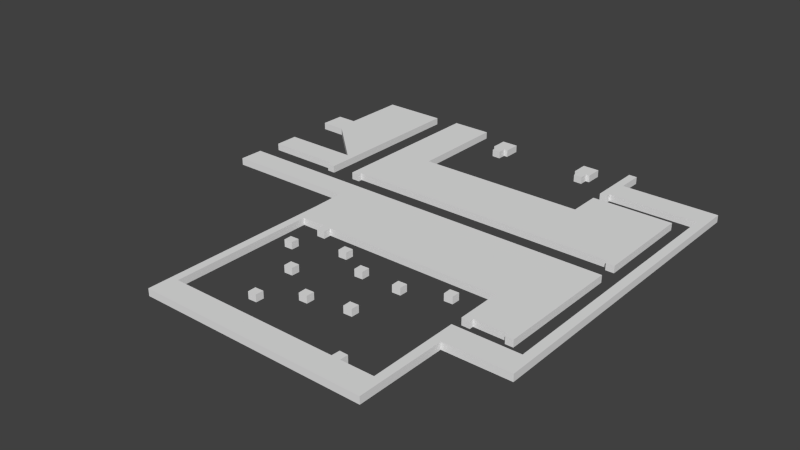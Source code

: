 # Source: Lvl1_D1_9_exp.blend  (saved by Blender 2.74.0; exported with 4.5.12 LTS)
import bpy
from mathutils import Matrix  # noqa: F401  (used for matrix-valued properties, if any)

bpy.ops.wm.read_factory_settings(use_empty=True)
scene = bpy.context.scene
scene.name = 'Scene'

# ---- collections
col_collection_1 = bpy.data.collections.new('Collection 1'); scene.collection.children.link(col_collection_1)

# ---- world
world_world = bpy.data.worlds.new('World'); scene.world = world_world
world_world.color = (0.05088, 0.05088, 0.05088)
world_world.use_sun_shadow = False
world_world.sun_shadow_jitter_overblur = 0.0
world_world.cycles.sampling_method = 'MANUAL'
world_world.cycles.sample_map_resolution = 256

# ---- meshes
me_cube_002 = bpy.data.meshes.new('Cube.002')
me_cube_002.from_pydata([(-52.32, -6.127, -1.0), (-52.32, -6.127, 0.3), (-48.66, -6.148, -1.0), (-48.66, -6.148, 0.3), (-48.63, 5.697, -1.0), (-48.63, 5.697, 0.3), (-36.95, 5.665, -1.0), (-36.95, 5.665, 0.3), (-36.89, -24.6, -1.0), (-36.89, -24.6, 0.3), (-38.36, -24.57, -1.0), (-38.36, -24.57, 0.3), (-38.38, -23.8, -1.0), (-38.38, -23.8, 0.3), (-51.95, -23.74, -1.0), (-51.95, -23.74, 0.3), (-51.97, -19.36, -1.0), (-51.97, -19.36, 0.3), (-38.3, -19.36, -1.0), (-38.3, -19.36, 0.3), (-47.83, -10.58, -1.0), (-47.83, -10.58, 0.3), (-52.4, -10.48, -1.0), (-52.4, -10.48, 0.3), (-32.46, 6.026, -1.0), (-32.46, 6.026, 0.3), (-32.51, -24.51, -1.0), (-32.51, -24.51, 0.3), (-31.01, -24.51, -1.0), (-31.01, -24.51, 0.3), (-31.01, -23.79, -1.0), (-31.01, -23.79, 0.3), (19.07, -23.81, -1.0), (19.07, -23.81, 0.3), (19.09, -24.53, -1.0), (19.09, -24.53, 0.3), (20.61, -24.53, -1.0), (20.61, -24.53, 0.3), (20.53, -6.116, -1.0), (20.53, -6.116, 0.3), (5.821, -6.094, -1.0), (5.821, -6.094, 0.3), (5.843, -11.93, -1.0), (5.843, -11.93, 0.3), (-25.08, -12.0, -1.0), (-25.08, -12.0, 0.3), (-25.12, 5.989, -1.0), (-25.12, 5.989, 0.3), (-52.1, -28.24, -1.0), (-52.1, -28.24, 0.3), (20.58, -28.18, -1.0), (20.58, -28.18, 0.3), (20.49, -51.01, -1.0), (20.49, -51.01, 0.3), (19.09, -51.01, -1.0), (19.09, -51.01, 0.3), (19.09, -50.28, -1.0), (19.09, -50.28, 0.3), (13.19, -50.28, -1.0), (13.19, -50.28, 0.3), (13.21, -51.02, -1.0), (13.21, -51.02, 0.3), (11.72, -51.0, -1.0), (11.72, -51.0, 0.3), (11.69, -42.94, -1.0), (11.69, -42.94, 0.3), (-20.68, -42.97, -1.0), (-20.68, -42.97, 0.3), (-20.67, -44.38, -1.0), (-20.67, -44.38, 0.3), (-22.19, -44.41, -1.0), (-22.19, -44.41, 0.3), (-22.17, -42.89, -1.0), (-22.17, -42.89, 0.3), (-26.58, -42.92, -1.0), (-26.58, -42.92, 0.3), (-26.57, -69.43, -1.0), (-26.57, -69.43, 0.3), (4.25, -69.43, -1.0), (4.25, -69.43, 0.3), (4.337, -67.94, -1.0), (4.337, -67.94, 0.3), (5.855, -67.98, -1.0), (5.855, -67.98, 0.3), (5.824, -69.47, -1.0), (5.824, -69.47, 0.3), (11.67, -69.45, -1.0), (11.67, -69.45, 0.3), (11.7, -53.27, -1.0), (11.7, -53.27, 0.3), (23.43, -53.23, -1.0), (23.43, -53.23, 0.3), (23.45, -3.129, -1.0), (23.45, -3.129, 0.3), (7.268, -3.151, -1.0), (7.268, -3.151, 0.3), (7.268, -3.887, -1.0), (7.268, -3.887, 0.3), (5.841, -3.954, -1.0), (5.841, -3.954, 0.3), (5.841, 6.079, -1.0), (5.841, 6.079, 0.3), (7.335, 6.057, -1.0), (7.335, 6.057, 0.3), (7.335, 1.286, -1.0), (7.335, 1.286, 0.3), (25.02, 1.286, -1.0), (25.02, 1.286, 0.3), (25.06, -57.6, -1.0), (25.06, -57.6, 0.3), (13.27, -57.68, -1.0), (13.27, -57.68, 0.3), (13.12, -73.86, -1.0), (13.12, -73.86, 0.3), (-28.03, -73.74, -1.0), (-28.03, -73.74, 0.3), (-28.03, -38.57, -1.0), (-28.03, -38.57, 0.3), (-28.19, -32.56, -1.0), (-28.19, -32.56, 0.3), (-52.15, -32.71, -1.0), (-52.15, -32.71, 0.3), (7.363, -47.31, -1.0), (7.363, -47.31, 0.3), (5.823, -47.38, -1.0), (5.823, -47.38, 0.3), (5.791, -45.9, -1.0), (5.791, -45.9, 0.3), (7.396, -45.83, -1.0), (7.396, -45.83, 0.3), (-1.494, -59.11, -1.0), (-1.494, -59.11, 0.3), (-3.034, -59.18, -1.0), (-3.034, -59.18, 0.3), (-3.067, -57.7, -1.0), (-3.067, -57.7, 0.3), (-1.461, -57.64, -1.0), (-1.461, -57.64, 0.3), (-8.853, -60.58, -1.0), (-8.853, -60.58, 0.3), (-10.39, -60.65, -1.0), (-10.39, -60.65, 0.3), (-10.43, -59.17, -1.0), (-10.43, -59.17, 0.3), (-8.82, -59.11, -1.0), (-8.82, -59.11, 0.3), (-14.74, -64.99, -1.0), (-14.74, -64.99, 0.3), (-16.28, -65.06, -1.0), (-16.28, -65.06, 0.3), (-16.31, -63.59, -1.0), (-16.31, -63.59, 0.3), (-14.71, -63.52, -1.0), (-14.71, -63.52, 0.3), (-16.26, -56.12, -1.0), (-16.26, -56.12, 0.3), (-17.8, -56.19, -1.0), (-17.8, -56.19, 0.3), (-17.83, -54.71, -1.0), (-17.83, -54.71, 0.3), (-16.22, -54.65, -1.0), (-16.22, -54.65, 0.3), (-22.1, -50.25, -1.0), (-22.1, -50.25, 0.3), (-23.64, -50.32, -1.0), (-23.64, -50.32, 0.3), (-23.67, -48.85, -1.0), (-23.67, -48.85, 0.3), (-22.07, -48.78, -1.0), (-22.07, -48.78, 0.3), (-13.27, -47.31, -1.0), (-13.27, -47.31, 0.3), (-14.81, -47.38, -1.0), (-14.81, -47.38, 0.3), (-14.84, -45.9, -1.0), (-14.84, -45.9, 0.3), (-13.23, -45.84, -1.0), (-13.23, -45.84, 0.3), (-7.358, -50.23, -1.0), (-7.358, -50.23, 0.3), (-8.899, -50.3, -1.0), (-8.899, -50.3, 0.3), (-8.931, -48.82, -1.0), (-8.931, -48.82, 0.3), (-7.325, -48.76, -1.0), (-7.325, -48.76, 0.3), (-1.678, -0.128, -1.0), (-1.678, -0.128, 0.3), (-0.09388, -0.1875, -1.0), (-0.09388, -0.1875, 0.3), (-0.09388, 1.297, -1.0), (-0.09388, 1.297, 0.3), (0.6159, 1.297, -1.0), (0.6159, 1.297, 0.3), (0.6288, 4.278, -1.0), (0.6288, 4.278, 0.3), (-2.391, 4.304, -1.0), (-2.391, 4.304, 0.3), (-2.391, 1.322, -1.0), (-2.391, 1.322, 0.3), (-1.604, 1.31, -1.0), (-1.604, 1.31, 0.3), (-19.27, -0.1835, -1.0), (-19.27, -0.1835, 0.3), (-17.68, -0.243, -1.0), (-17.68, -0.243, 0.3), (-17.68, 1.241, -1.0), (-17.68, 1.241, 0.3), (-16.97, 1.241, -1.0), (-16.97, 1.241, 0.3), (-16.96, 4.222, -1.0), (-16.96, 4.222, 0.3), (-19.98, 4.248, -1.0), (-19.98, 4.248, 0.3), (-19.98, 1.267, -1.0), (-19.98, 1.267, 0.3), (-19.19, 1.254, -1.0), (-19.19, 1.254, 0.3), (0.02269, -50.23, -1.0), (0.02269, -50.23, 0.3), (-1.518, -50.3, -1.0), (-1.518, -50.3, 0.3), (-1.55, -48.82, -1.0), (-1.55, -48.82, 0.3), (0.05571, -48.76, -1.0), (0.05571, -48.76, 0.3)], [], [(0, 1, 3, 2), (2, 3, 5, 4), (4, 5, 7, 6), (6, 7, 9, 8), (8, 9, 11, 10), (10, 11, 13, 12), (12, 13, 15, 14), (14, 15, 17, 16), (16, 17, 19, 18), (18, 19, 21, 20), (20, 21, 23, 22), (22, 23, 1, 0), (1, 23, 21, 19, 17, 15, 13, 11, 9, 7, 5, 3), (2, 4, 6, 8, 10, 12, 14, 16, 18, 20, 22, 0), (24, 25, 27, 26), (26, 27, 29, 28), (28, 29, 31, 30), (30, 31, 33, 32), (32, 33, 35, 34), (34, 35, 37, 36), (36, 37, 39, 38), (38, 39, 41, 40), (40, 41, 43, 42), (42, 43, 45, 44), (44, 45, 47, 46), (46, 47, 25, 24), (25, 47, 45, 43, 41, 39, 37, 35, 33, 31, 29, 27), (26, 28, 30, 32, 34, 36, 38, 40, 42, 44, 46, 24), (48, 49, 51, 50), (50, 51, 53, 52), (52, 53, 55, 54), (54, 55, 57, 56), (56, 57, 59, 58), (58, 59, 61, 60), (60, 61, 63, 62), (62, 63, 65, 64), (64, 65, 67, 66), (66, 67, 69, 68), (68, 69, 71, 70), (70, 71, 73, 72), (72, 73, 75, 74), (74, 75, 77, 76), (76, 77, 79, 78), (78, 79, 81, 80), (80, 81, 83, 82), (82, 83, 85, 84), (84, 85, 87, 86), (86, 87, 89, 88), (88, 89, 91, 90), (90, 91, 93, 92), (92, 93, 95, 94), (94, 95, 97, 96), (96, 97, 99, 98), (98, 99, 101, 100), (100, 101, 103, 102), (102, 103, 105, 104), (104, 105, 107, 106), (106, 107, 109, 108), (108, 109, 111, 110), (110, 111, 113, 112), (112, 113, 115, 114), (114, 115, 117, 116), (116, 117, 119, 118), (118, 119, 121, 120), (120, 121, 49, 48), (49, 121, 119, 117, 115, 113, 111, 109, 107, 105, 103, 101, 99, 97, 95, 93, 91, 89, 87, 85, 83, 81, 79, 77, 75, 73, 71, 69, 67, 65, 63, 61, 59, 57, 55, 53, 51), (50, 52, 54, 56, 58, 60, 62, 64, 66, 68, 70, 72, 74, 76, 78, 80, 82, 84, 86, 88, 90, 92, 94, 96, 98, 100, 102, 104, 106, 108, 110, 112, 114, 116, 118, 120, 48), (122, 123, 125, 124), (124, 125, 127, 126), (126, 127, 129, 128), (123, 129, 127, 125), (128, 129, 123, 122), (124, 126, 128, 122), (130, 131, 133, 132), (132, 133, 135, 134), (134, 135, 137, 136), (131, 137, 135, 133), (136, 137, 131, 130), (132, 134, 136, 130), (138, 139, 141, 140), (140, 141, 143, 142), (142, 143, 145, 144), (139, 145, 143, 141), (144, 145, 139, 138), (140, 142, 144, 138), (146, 147, 149, 148), (148, 149, 151, 150), (150, 151, 153, 152), (147, 153, 151, 149), (152, 153, 147, 146), (148, 150, 152, 146), (154, 155, 157, 156), (156, 157, 159, 158), (158, 159, 161, 160), (155, 161, 159, 157), (160, 161, 155, 154), (156, 158, 160, 154), (162, 163, 165, 164), (164, 165, 167, 166), (166, 167, 169, 168), (163, 169, 167, 165), (168, 169, 163, 162), (164, 166, 168, 162), (170, 171, 173, 172), (172, 173, 175, 174), (174, 175, 177, 176), (171, 177, 175, 173), (176, 177, 171, 170), (172, 174, 176, 170), (178, 179, 181, 180), (180, 181, 183, 182), (182, 183, 185, 184), (179, 185, 183, 181), (184, 185, 179, 178), (180, 182, 184, 178), (186, 187, 189, 188), (188, 189, 191, 190), (190, 191, 193, 192), (192, 193, 195, 194), (194, 195, 197, 196), (196, 197, 199, 198), (198, 199, 201, 200), (200, 201, 187, 186), (187, 201, 199, 197, 195, 193, 191, 189), (188, 190, 192, 194, 196, 198, 200, 186), (202, 203, 205, 204), (204, 205, 207, 206), (206, 207, 209, 208), (208, 209, 211, 210), (210, 211, 213, 212), (212, 213, 215, 214), (214, 215, 217, 216), (216, 217, 203, 202), (203, 217, 215, 213, 211, 209, 207, 205), (204, 206, 208, 210, 212, 214, 216, 202), (218, 219, 221, 220), (220, 221, 223, 222), (222, 223, 225, 224), (219, 225, 223, 221), (224, 225, 219, 218), (220, 222, 224, 218)])
me_cube_002.use_remesh_preserve_volume = False
me_cube_002.use_remesh_preserve_attributes = False
me_cube_002.use_mirror_vertex_groups = False
me_cube_002.update()

# ---- objects
ob_tombstone_001 = bpy.data.objects.new('Tombstone.001', me_cube_002)

# ---- transforms, parenting, visibility, modifiers, constraints
ob_tombstone_001.location = (1.858, 8.175, 0.1475)
ob_tombstone_001.scale = (0.1852, 0.1852, 0.1852)
ob_tombstone_001.lineart.crease_threshold = 0.0

# ---- collection membership
col_collection_1.objects.link(ob_tombstone_001)

# ---- scene / render settings (as saved in the file)
scene.frame_start = 1; scene.frame_end = 250; scene.frame_set(1)
scene.render.engine = 'BLENDER_EEVEE_NEXT'
scene.render.resolution_percentage = 50
scene.render.dither_intensity = 0.0
scene.cycles.use_denoising = False
scene.cycles.samples = 10
scene.cycles.sampling_pattern = 'TABULATED_SOBOL'
scene.cycles.light_sampling_threshold = 0.0
scene.cycles.use_adaptive_sampling = False
scene.cycles.use_light_tree = False
scene.cycles.blur_glossy = 0.0
scene.cycles.pixel_filter_type = 'GAUSSIAN'
scene.cycles.sample_clamp_indirect = 0.0
scene.view_settings.view_transform = 'Standard'
bpy.context.view_layer.update()

# ---- added for rendering (the .blend has no active camera and no usable light): camera, sun
cam_auto = bpy.data.cameras.new('AutoCamera')
cam_auto.lens = 50.0
cam_auto.sensor_width = 36.0
cam_auto.clip_end = 1000.0
ob_auto_camera = bpy.data.objects.new('AutoCamera', cam_auto)
scene.collection.objects.link(ob_auto_camera)
ob_auto_camera.location = (18.3973, -20.9847, 15.3392)
ob_auto_camera.rotation_euler = (1.09748, -7.21219e-08, 0.694738)
scene.camera = ob_auto_camera
light_auto_sun = bpy.data.lights.new('AutoSun', 'SUN')
light_auto_sun.energy = 3.0
light_auto_sun.angle = 0.0523599
ob_auto_sun = bpy.data.objects.new('AutoSun', light_auto_sun)
scene.collection.objects.link(ob_auto_sun)
ob_auto_sun.rotation_euler = (0.872665, 0.174533, 0.523599)
bpy.context.view_layer.update()
